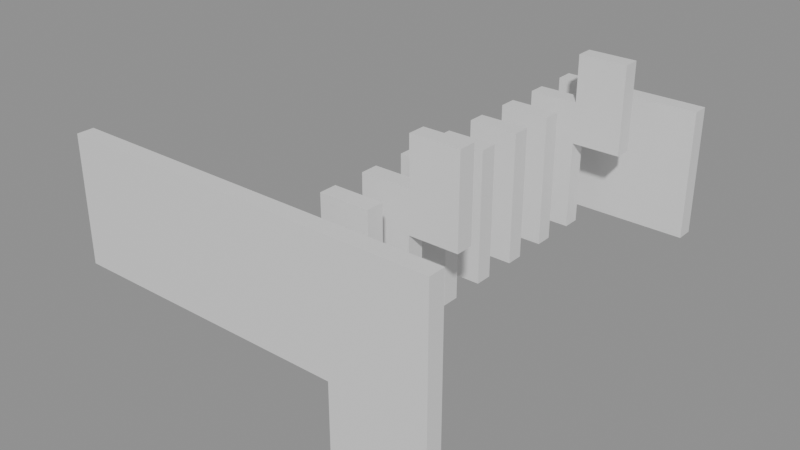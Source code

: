 # Source: building_lego.blend  (saved by Blender 5.0.119; exported with 4.5.12 LTS)
import bpy
from mathutils import Matrix  # noqa: F401  (used for matrix-valued properties, if any)

bpy.ops.wm.read_factory_settings(use_empty=True)
scene = bpy.context.scene
scene.name = 'Scene'

# ---- collections
col_01_paredes_externas = bpy.data.collections.new('01_Paredes_Externas'); scene.collection.children.link(col_01_paredes_externas)
col_02_paredes_internas = bpy.data.collections.new('02_Paredes_Internas'); scene.collection.children.link(col_02_paredes_internas)

# ---- materials (node trees are filled in below, after node groups)
mat_mat_parede_externa = bpy.data.materials.new('Mat_Parede_Externa')
mat_mat_parede_interna = bpy.data.materials.new('Mat_Parede_Interna')

# ---- material node trees
mat_mat_parede_externa.use_nodes = True; mat_mat_parede_externa.node_tree.nodes.clear()
_N = mat_mat_parede_externa.node_tree.nodes; _L = mat_mat_parede_externa.node_tree.links
n0 = _N.new('ShaderNodeBsdfPrincipled'); n0.name = 'BSDF - Pré-fundamentado'; n0.location = (-200, 100)
n1 = _N.new('ShaderNodeOutputMaterial'); n1.name = 'Saída de material'; n1.location = (200, 100)
_L.new(n0.outputs[0], n1.inputs[0])
n1.is_active_output = True
mat_mat_parede_interna.use_nodes = True; mat_mat_parede_interna.node_tree.nodes.clear()
_N = mat_mat_parede_interna.node_tree.nodes; _L = mat_mat_parede_interna.node_tree.links
n0 = _N.new('ShaderNodeBsdfPrincipled'); n0.name = 'BSDF - Pré-fundamentado'; n0.location = (-200, 100)
n1 = _N.new('ShaderNodeOutputMaterial'); n1.name = 'Saída de material'; n1.location = (200, 100)
_L.new(n0.outputs[0], n1.inputs[0])
n1.is_active_output = True

# ---- meshes
me_bloco_dungeon_wall_4864_4263_z0 = bpy.data.meshes.new('Bloco_dungeon_wall_4864_4263_z0')
me_bloco_dungeon_wall_4864_4263_z0.from_pydata([(-0.5, -0.175, -1.32), (0.5, -0.175, -1.32), (0.5, 0.175, -1.32), (-0.5, 0.175, -1.32), (-0.5, -0.175, 1.32), (0.5, -0.175, 1.32), (0.5, 0.175, 1.32), (-0.5, 0.175, 1.32)], [], [(0, 1, 2, 3), (4, 7, 6, 5), (0, 4, 5, 1), (2, 6, 7, 3), (0, 3, 7, 4), (1, 5, 6, 2)])
me_bloco_dungeon_wall_4864_4263_z0.materials.append(mat_mat_parede_externa)
me_bloco_dungeon_wall_4864_4263_z0.update()
me_bloco_dungeon_wall_4865_4263_z0 = bpy.data.meshes.new('Bloco_dungeon_wall_4865_4263_z0')
me_bloco_dungeon_wall_4865_4263_z0.from_pydata([(-0.5, -0.175, -1.32), (0.5, -0.175, -1.32), (0.5, 0.175, -1.32), (-0.5, 0.175, -1.32), (-0.5, -0.175, 1.32), (0.5, -0.175, 1.32), (0.5, 0.175, 1.32), (-0.5, 0.175, 1.32)], [], [(0, 1, 2, 3), (4, 7, 6, 5), (0, 4, 5, 1), (2, 6, 7, 3), (0, 3, 7, 4), (1, 5, 6, 2)])
me_bloco_dungeon_wall_4865_4263_z0.materials.append(mat_mat_parede_externa)
me_bloco_dungeon_wall_4865_4263_z0.update()
me_bloco_dungeon_wall_4866_4263_z0 = bpy.data.meshes.new('Bloco_dungeon_wall_4866_4263_z0')
me_bloco_dungeon_wall_4866_4263_z0.from_pydata([(-0.5, -0.175, -1.32), (0.5, -0.175, -1.32), (0.5, 0.175, -1.32), (-0.5, 0.175, -1.32), (-0.5, -0.175, 1.32), (0.5, -0.175, 1.32), (0.5, 0.175, 1.32), (-0.5, 0.175, 1.32)], [], [(0, 1, 2, 3), (4, 7, 6, 5), (0, 4, 5, 1), (2, 6, 7, 3), (0, 3, 7, 4), (1, 5, 6, 2)])
me_bloco_dungeon_wall_4866_4263_z0.materials.append(mat_mat_parede_externa)
me_bloco_dungeon_wall_4866_4263_z0.update()
me_bloco_dungeon_wall_4867_4263_z0 = bpy.data.meshes.new('Bloco_dungeon_wall_4867_4263_z0')
me_bloco_dungeon_wall_4867_4263_z0.from_pydata([(-0.5, -0.175, -1.32), (0.5, -0.175, -1.32), (0.5, 0.175, -1.32), (-0.5, 0.175, -1.32), (-0.5, -0.175, 1.32), (0.5, -0.175, 1.32), (0.5, 0.175, 1.32), (-0.5, 0.175, 1.32)], [], [(0, 1, 2, 3), (4, 7, 6, 5), (0, 4, 5, 1), (2, 6, 7, 3), (0, 3, 7, 4), (1, 5, 6, 2)])
me_bloco_dungeon_wall_4867_4263_z0.materials.append(mat_mat_parede_externa)
me_bloco_dungeon_wall_4867_4263_z0.update()
me_bloco_dungeon_wall_4868_4263_z0 = bpy.data.meshes.new('Bloco_dungeon_wall_4868_4263_z0')
me_bloco_dungeon_wall_4868_4263_z0.from_pydata([(-0.5, -0.175, -1.32), (0.5, -0.175, -1.32), (0.5, 0.175, -1.32), (-0.5, 0.175, -1.32), (-0.5, -0.175, 1.32), (0.5, -0.175, 1.32), (0.5, 0.175, 1.32), (-0.5, 0.175, 1.32)], [], [(0, 1, 2, 3), (4, 7, 6, 5), (0, 4, 5, 1), (2, 6, 7, 3), (0, 3, 7, 4), (1, 5, 6, 2)])
me_bloco_dungeon_wall_4868_4263_z0.materials.append(mat_mat_parede_externa)
me_bloco_dungeon_wall_4868_4263_z0.update()
me_bloco_dungeon_wall_4869_4263_z0 = bpy.data.meshes.new('Bloco_dungeon_wall_4869_4263_z0')
me_bloco_dungeon_wall_4869_4263_z0.from_pydata([(-0.5, -0.175, -1.32), (0.5, -0.175, -1.32), (0.5, 0.175, -1.32), (-0.5, 0.175, -1.32), (-0.5, -0.175, 1.32), (0.5, -0.175, 1.32), (0.5, 0.175, 1.32), (-0.5, 0.175, 1.32)], [], [(0, 1, 2, 3), (4, 7, 6, 5), (0, 4, 5, 1), (2, 6, 7, 3), (0, 3, 7, 4), (1, 5, 6, 2)])
me_bloco_dungeon_wall_4869_4263_z0.materials.append(mat_mat_parede_externa)
me_bloco_dungeon_wall_4869_4263_z0.update()
me_bloco_dungeon_wall_4870_4263_z_22 = bpy.data.meshes.new('Bloco_dungeon_wall_4870_4263_z-22')
me_bloco_dungeon_wall_4870_4263_z_22.from_pydata([(-0.5, -0.175, -1.32), (0.5, -0.175, -1.32), (0.5, 0.175, -1.32), (-0.5, 0.175, -1.32), (-0.5, -0.175, 1.32), (0.5, -0.175, 1.32), (0.5, 0.175, 1.32), (-0.5, 0.175, 1.32)], [], [(0, 1, 2, 3), (4, 7, 6, 5), (0, 4, 5, 1), (2, 6, 7, 3), (0, 3, 7, 4), (1, 5, 6, 2)])
me_bloco_dungeon_wall_4870_4263_z_22.materials.append(mat_mat_parede_externa)
me_bloco_dungeon_wall_4870_4263_z_22.update()
me_bloco_dungeon_wall_4870_4263_z0 = bpy.data.meshes.new('Bloco_dungeon_wall_4870_4263_z0')
me_bloco_dungeon_wall_4870_4263_z0.from_pydata([(-0.5, -0.175, -1.32), (0.5, -0.175, -1.32), (0.5, 0.175, -1.32), (-0.5, 0.175, -1.32), (-0.5, -0.175, 1.32), (0.5, -0.175, 1.32), (0.5, 0.175, 1.32), (-0.5, 0.175, 1.32)], [], [(0, 1, 2, 3), (4, 7, 6, 5), (0, 4, 5, 1), (2, 6, 7, 3), (0, 3, 7, 4), (1, 5, 6, 2)])
me_bloco_dungeon_wall_4870_4263_z0.materials.append(mat_mat_parede_externa)
me_bloco_dungeon_wall_4870_4263_z0.update()
me_bloco_dungeon_wall_4871_4263_z_22 = bpy.data.meshes.new('Bloco_dungeon_wall_4871_4263_z-22')
me_bloco_dungeon_wall_4871_4263_z_22.from_pydata([(-0.5, -0.175, -1.32), (0.5, -0.175, -1.32), (0.5, 0.175, -1.32), (-0.5, 0.175, -1.32), (-0.5, -0.175, 1.32), (0.5, -0.175, 1.32), (0.5, 0.175, 1.32), (-0.5, 0.175, 1.32)], [], [(0, 1, 2, 3), (4, 7, 6, 5), (0, 4, 5, 1), (2, 6, 7, 3), (0, 3, 7, 4), (1, 5, 6, 2)])
me_bloco_dungeon_wall_4871_4263_z_22.materials.append(mat_mat_parede_externa)
me_bloco_dungeon_wall_4871_4263_z_22.update()
me_bloco_dungeon_wall_4871_4263_z0 = bpy.data.meshes.new('Bloco_dungeon_wall_4871_4263_z0')
me_bloco_dungeon_wall_4871_4263_z0.from_pydata([(-0.5, -0.175, -1.32), (0.5, -0.175, -1.32), (0.5, 0.175, -1.32), (-0.5, 0.175, -1.32), (-0.5, -0.175, 1.32), (0.5, -0.175, 1.32), (0.5, 0.175, 1.32), (-0.5, 0.175, 1.32)], [], [(0, 1, 2, 3), (4, 7, 6, 5), (0, 4, 5, 1), (2, 6, 7, 3), (0, 3, 7, 4), (1, 5, 6, 2)])
me_bloco_dungeon_wall_4871_4263_z0.materials.append(mat_mat_parede_externa)
me_bloco_dungeon_wall_4871_4263_z0.update()
me_bloco_dungeon_wall_4869_4271_z0 = bpy.data.meshes.new('Bloco_dungeon_wall_4869_4271_z0')
me_bloco_dungeon_wall_4869_4271_z0.from_pydata([(-0.5, -0.175, -1.32), (0.5, -0.175, -1.32), (0.5, 0.175, -1.32), (-0.5, 0.175, -1.32), (-0.5, -0.175, 1.32), (0.5, -0.175, 1.32), (0.5, 0.175, 1.32), (-0.5, 0.175, 1.32)], [], [(0, 1, 2, 3), (4, 7, 6, 5), (0, 4, 5, 1), (2, 6, 7, 3), (0, 3, 7, 4), (1, 5, 6, 2)])
me_bloco_dungeon_wall_4869_4271_z0.materials.append(mat_mat_parede_externa)
me_bloco_dungeon_wall_4869_4271_z0.update()
me_bloco_dungeon_wall_4870_4271_z0 = bpy.data.meshes.new('Bloco_dungeon_wall_4870_4271_z0')
me_bloco_dungeon_wall_4870_4271_z0.from_pydata([(-0.5, -0.175, -1.32), (0.5, -0.175, -1.32), (0.5, 0.175, -1.32), (-0.5, 0.175, -1.32), (-0.5, -0.175, 1.32), (0.5, -0.175, 1.32), (0.5, 0.175, 1.32), (-0.5, 0.175, 1.32)], [], [(0, 1, 2, 3), (4, 7, 6, 5), (0, 4, 5, 1), (2, 6, 7, 3), (0, 3, 7, 4), (1, 5, 6, 2)])
me_bloco_dungeon_wall_4870_4271_z0.materials.append(mat_mat_parede_externa)
me_bloco_dungeon_wall_4870_4271_z0.update()
me_bloco_dungeon_wall_4871_4271_z0 = bpy.data.meshes.new('Bloco_dungeon_wall_4871_4271_z0')
me_bloco_dungeon_wall_4871_4271_z0.from_pydata([(-0.5, -0.175, -1.32), (0.5, -0.175, -1.32), (0.5, 0.175, -1.32), (-0.5, 0.175, -1.32), (-0.5, -0.175, 1.32), (0.5, -0.175, 1.32), (0.5, 0.175, 1.32), (-0.5, 0.175, 1.32)], [], [(0, 1, 2, 3), (4, 7, 6, 5), (0, 4, 5, 1), (2, 6, 7, 3), (0, 3, 7, 4), (1, 5, 6, 2)])
me_bloco_dungeon_wall_4871_4271_z0.materials.append(mat_mat_parede_externa)
me_bloco_dungeon_wall_4871_4271_z0.update()
me_bloco_dungeon_wall_4869_4264_z0 = bpy.data.meshes.new('Bloco_dungeon_wall_4869_4264_z0')
me_bloco_dungeon_wall_4869_4264_z0.from_pydata([(-0.5, -0.175, -1.32), (0.5, -0.175, -1.32), (0.5, 0.175, -1.32), (-0.5, 0.175, -1.32), (-0.5, -0.175, 1.32), (0.5, -0.175, 1.32), (0.5, 0.175, 1.32), (-0.5, 0.175, 1.32)], [], [(0, 1, 2, 3), (4, 7, 6, 5), (0, 4, 5, 1), (2, 6, 7, 3), (0, 3, 7, 4), (1, 5, 6, 2)])
me_bloco_dungeon_wall_4869_4264_z0.materials.append(mat_mat_parede_interna)
me_bloco_dungeon_wall_4869_4264_z0.update()
me_bloco_dungeon_wall_4869_4265_z0 = bpy.data.meshes.new('Bloco_dungeon_wall_4869_4265_z0')
me_bloco_dungeon_wall_4869_4265_z0.from_pydata([(-0.5, -0.175, -1.32), (0.5, -0.175, -1.32), (0.5, 0.175, -1.32), (-0.5, 0.175, -1.32), (-0.5, -0.175, 1.32), (0.5, -0.175, 1.32), (0.5, 0.175, 1.32), (-0.5, 0.175, 1.32)], [], [(0, 1, 2, 3), (4, 7, 6, 5), (0, 4, 5, 1), (2, 6, 7, 3), (0, 3, 7, 4), (1, 5, 6, 2)])
me_bloco_dungeon_wall_4869_4265_z0.materials.append(mat_mat_parede_interna)
me_bloco_dungeon_wall_4869_4265_z0.update()
me_bloco_wall_torch_4870_4265_z15 = bpy.data.meshes.new('Bloco_wall_torch_4870_4265_z15')
me_bloco_wall_torch_4870_4265_z15.from_pydata([(-0.5, -0.175, -0.9), (0.5, -0.175, -0.9), (0.5, 0.175, -0.9), (-0.5, 0.175, -0.9), (-0.5, -0.175, 0.9), (0.5, -0.175, 0.9), (0.5, 0.175, 0.9), (-0.5, 0.175, 0.9)], [], [(0, 1, 2, 3), (4, 7, 6, 5), (0, 4, 5, 1), (2, 6, 7, 3), (0, 3, 7, 4), (1, 5, 6, 2)])
me_bloco_wall_torch_4870_4265_z15.materials.append(mat_mat_parede_interna)
me_bloco_wall_torch_4870_4265_z15.update()
me_bloco_dungeon_arch_4869_4266_z0 = bpy.data.meshes.new('Bloco_dungeon_arch_4869_4266_z0')
me_bloco_dungeon_arch_4869_4266_z0.from_pydata([(-0.5, -0.175, -1.32), (0.5, -0.175, -1.32), (0.5, 0.175, -1.32), (-0.5, 0.175, -1.32), (-0.5, -0.175, 1.32), (0.5, -0.175, 1.32), (0.5, 0.175, 1.32), (-0.5, 0.175, 1.32)], [], [(0, 1, 2, 3), (4, 7, 6, 5), (0, 4, 5, 1), (2, 6, 7, 3), (0, 3, 7, 4), (1, 5, 6, 2)])
me_bloco_dungeon_arch_4869_4266_z0.materials.append(mat_mat_parede_interna)
me_bloco_dungeon_arch_4869_4266_z0.update()
me_bloco_dungeon_arch_4869_4267_z0 = bpy.data.meshes.new('Bloco_dungeon_arch_4869_4267_z0')
me_bloco_dungeon_arch_4869_4267_z0.from_pydata([(-0.5, -0.175, -1.32), (0.5, -0.175, -1.32), (0.5, 0.175, -1.32), (-0.5, 0.175, -1.32), (-0.5, -0.175, 1.32), (0.5, -0.175, 1.32), (0.5, 0.175, 1.32), (-0.5, 0.175, 1.32)], [], [(0, 1, 2, 3), (4, 7, 6, 5), (0, 4, 5, 1), (2, 6, 7, 3), (0, 3, 7, 4), (1, 5, 6, 2)])
me_bloco_dungeon_arch_4869_4267_z0.materials.append(mat_mat_parede_interna)
me_bloco_dungeon_arch_4869_4267_z0.update()
me_bloco_dungeon_arch_4869_4268_z0 = bpy.data.meshes.new('Bloco_dungeon_arch_4869_4268_z0')
me_bloco_dungeon_arch_4869_4268_z0.from_pydata([(-0.5, -0.175, -1.32), (0.5, -0.175, -1.32), (0.5, 0.175, -1.32), (-0.5, 0.175, -1.32), (-0.5, -0.175, 1.32), (0.5, -0.175, 1.32), (0.5, 0.175, 1.32), (-0.5, 0.175, 1.32)], [], [(0, 1, 2, 3), (4, 7, 6, 5), (0, 4, 5, 1), (2, 6, 7, 3), (0, 3, 7, 4), (1, 5, 6, 2)])
me_bloco_dungeon_arch_4869_4268_z0.materials.append(mat_mat_parede_interna)
me_bloco_dungeon_arch_4869_4268_z0.update()
me_bloco_dungeon_arch_4869_4269_z0 = bpy.data.meshes.new('Bloco_dungeon_arch_4869_4269_z0')
me_bloco_dungeon_arch_4869_4269_z0.from_pydata([(-0.5, -0.175, -1.32), (0.5, -0.175, -1.32), (0.5, 0.175, -1.32), (-0.5, 0.175, -1.32), (-0.5, -0.175, 1.32), (0.5, -0.175, 1.32), (0.5, 0.175, 1.32), (-0.5, 0.175, 1.32)], [], [(0, 1, 2, 3), (4, 7, 6, 5), (0, 4, 5, 1), (2, 6, 7, 3), (0, 3, 7, 4), (1, 5, 6, 2)])
me_bloco_dungeon_arch_4869_4269_z0.materials.append(mat_mat_parede_interna)
me_bloco_dungeon_arch_4869_4269_z0.update()
me_bloco_dungeon_wall_4869_4270_z0 = bpy.data.meshes.new('Bloco_dungeon_wall_4869_4270_z0')
me_bloco_dungeon_wall_4869_4270_z0.from_pydata([(-0.5, -0.175, -1.32), (0.5, -0.175, -1.32), (0.5, 0.175, -1.32), (-0.5, 0.175, -1.32), (-0.5, -0.175, 1.32), (0.5, -0.175, 1.32), (0.5, 0.175, 1.32), (-0.5, 0.175, 1.32)], [], [(0, 1, 2, 3), (4, 7, 6, 5), (0, 4, 5, 1), (2, 6, 7, 3), (0, 3, 7, 4), (1, 5, 6, 2)])
me_bloco_dungeon_wall_4869_4270_z0.materials.append(mat_mat_parede_interna)
me_bloco_dungeon_wall_4869_4270_z0.update()
me_bloco_wall_torch_4870_4270_z15 = bpy.data.meshes.new('Bloco_wall_torch_4870_4270_z15')
me_bloco_wall_torch_4870_4270_z15.from_pydata([(-0.5, -0.175, -0.9), (0.5, -0.175, -0.9), (0.5, 0.175, -0.9), (-0.5, 0.175, -0.9), (-0.5, -0.175, 0.9), (0.5, -0.175, 0.9), (0.5, 0.175, 0.9), (-0.5, 0.175, 0.9)], [], [(0, 1, 2, 3), (4, 7, 6, 5), (0, 4, 5, 1), (2, 6, 7, 3), (0, 3, 7, 4), (1, 5, 6, 2)])
me_bloco_wall_torch_4870_4270_z15.materials.append(mat_mat_parede_interna)
me_bloco_wall_torch_4870_4270_z15.update()

# ---- objects
ob_parede_externa_norte_y4263_x4864_4871 = bpy.data.objects.new('Parede_Externa_Norte_Y4263_X4864_4871', None)
ob_bloco_dungeon_wall_4864_4263_z0 = bpy.data.objects.new('Bloco_dungeon_wall_4864_4263_z0', me_bloco_dungeon_wall_4864_4263_z0)
ob_bloco_dungeon_wall_4865_4263_z0 = bpy.data.objects.new('Bloco_dungeon_wall_4865_4263_z0', me_bloco_dungeon_wall_4865_4263_z0)
ob_bloco_dungeon_wall_4866_4263_z0 = bpy.data.objects.new('Bloco_dungeon_wall_4866_4263_z0', me_bloco_dungeon_wall_4866_4263_z0)
ob_bloco_dungeon_wall_4867_4263_z0 = bpy.data.objects.new('Bloco_dungeon_wall_4867_4263_z0', me_bloco_dungeon_wall_4867_4263_z0)
ob_bloco_dungeon_wall_4868_4263_z0 = bpy.data.objects.new('Bloco_dungeon_wall_4868_4263_z0', me_bloco_dungeon_wall_4868_4263_z0)
ob_bloco_dungeon_wall_4869_4263_z0 = bpy.data.objects.new('Bloco_dungeon_wall_4869_4263_z0', me_bloco_dungeon_wall_4869_4263_z0)
ob_bloco_dungeon_wall_4870_4263_z_22 = bpy.data.objects.new('Bloco_dungeon_wall_4870_4263_z-22', me_bloco_dungeon_wall_4870_4263_z_22)
ob_bloco_dungeon_wall_4870_4263_z0 = bpy.data.objects.new('Bloco_dungeon_wall_4870_4263_z0', me_bloco_dungeon_wall_4870_4263_z0)
ob_bloco_dungeon_wall_4871_4263_z_22 = bpy.data.objects.new('Bloco_dungeon_wall_4871_4263_z-22', me_bloco_dungeon_wall_4871_4263_z_22)
ob_bloco_dungeon_wall_4871_4263_z0 = bpy.data.objects.new('Bloco_dungeon_wall_4871_4263_z0', me_bloco_dungeon_wall_4871_4263_z0)
ob_parede_externa_sul_y4271_x4869_4871 = bpy.data.objects.new('Parede_Externa_Sul_Y4271_X4869_4871', None)
ob_bloco_dungeon_wall_4869_4271_z0 = bpy.data.objects.new('Bloco_dungeon_wall_4869_4271_z0', me_bloco_dungeon_wall_4869_4271_z0)
ob_bloco_dungeon_wall_4870_4271_z0 = bpy.data.objects.new('Bloco_dungeon_wall_4870_4271_z0', me_bloco_dungeon_wall_4870_4271_z0)
ob_bloco_dungeon_wall_4871_4271_z0 = bpy.data.objects.new('Bloco_dungeon_wall_4871_4271_z0', me_bloco_dungeon_wall_4871_4271_z0)
ob_parede_interna_ew_02_y4264_x4869_4869 = bpy.data.objects.new('Parede_Interna_EW_02_Y4264_X4869_4869', None)
ob_bloco_dungeon_wall_4869_4264_z0 = bpy.data.objects.new('Bloco_dungeon_wall_4869_4264_z0', me_bloco_dungeon_wall_4869_4264_z0)
ob_parede_interna_ew_03_y4265_x4869_4870 = bpy.data.objects.new('Parede_Interna_EW_03_Y4265_X4869_4870', None)
ob_bloco_dungeon_wall_4869_4265_z0 = bpy.data.objects.new('Bloco_dungeon_wall_4869_4265_z0', me_bloco_dungeon_wall_4869_4265_z0)
ob_bloco_wall_torch_4870_4265_z15 = bpy.data.objects.new('Bloco_wall_torch_4870_4265_z15', me_bloco_wall_torch_4870_4265_z15)
ob_parede_interna_ew_04_y4266_x4869_4869 = bpy.data.objects.new('Parede_Interna_EW_04_Y4266_X4869_4869', None)
ob_bloco_dungeon_arch_4869_4266_z0 = bpy.data.objects.new('Bloco_dungeon_arch_4869_4266_z0', me_bloco_dungeon_arch_4869_4266_z0)
ob_parede_interna_ew_05_y4267_x4869_4869 = bpy.data.objects.new('Parede_Interna_EW_05_Y4267_X4869_4869', None)
ob_bloco_dungeon_arch_4869_4267_z0 = bpy.data.objects.new('Bloco_dungeon_arch_4869_4267_z0', me_bloco_dungeon_arch_4869_4267_z0)
ob_parede_interna_ew_06_y4268_x4869_4869 = bpy.data.objects.new('Parede_Interna_EW_06_Y4268_X4869_4869', None)
ob_bloco_dungeon_arch_4869_4268_z0 = bpy.data.objects.new('Bloco_dungeon_arch_4869_4268_z0', me_bloco_dungeon_arch_4869_4268_z0)
ob_parede_interna_ew_07_y4269_x4869_4869 = bpy.data.objects.new('Parede_Interna_EW_07_Y4269_X4869_4869', None)
ob_bloco_dungeon_arch_4869_4269_z0 = bpy.data.objects.new('Bloco_dungeon_arch_4869_4269_z0', me_bloco_dungeon_arch_4869_4269_z0)
ob_parede_interna_ew_08_y4270_x4869_4870 = bpy.data.objects.new('Parede_Interna_EW_08_Y4270_X4869_4870', None)
ob_bloco_dungeon_wall_4869_4270_z0 = bpy.data.objects.new('Bloco_dungeon_wall_4869_4270_z0', me_bloco_dungeon_wall_4869_4270_z0)
ob_bloco_wall_torch_4870_4270_z15 = bpy.data.objects.new('Bloco_wall_torch_4870_4270_z15', me_bloco_wall_torch_4870_4270_z15)

# ---- transforms, parenting, visibility, modifiers, constraints
ob_parede_externa_norte_y4263_x4864_4871.location = (0.0, -4.0, 0.0)
ob_parede_externa_norte_y4263_x4864_4871.empty_display_type = 'CUBE'
ob_bloco_dungeon_wall_4864_4263_z0.parent = ob_parede_externa_norte_y4263_x4864_4871
ob_bloco_dungeon_wall_4864_4263_z0.matrix_parent_inverse = Matrix(((1.0, -0.0, 0.0, -0.0), (-0.0, 1.0, -0.0, 4.0), (0.0, -0.0, 1.0, -0.0), (-0.0, 0.0, -0.0, 1.0)))
ob_bloco_dungeon_wall_4864_4263_z0.location = (-3.5, -4.325, 3.96)
ob_bloco_dungeon_wall_4865_4263_z0.parent = ob_parede_externa_norte_y4263_x4864_4871
ob_bloco_dungeon_wall_4865_4263_z0.matrix_parent_inverse = Matrix(((1.0, -0.0, 0.0, -0.0), (-0.0, 1.0, -0.0, 4.0), (0.0, -0.0, 1.0, -0.0), (-0.0, 0.0, -0.0, 1.0)))
ob_bloco_dungeon_wall_4865_4263_z0.location = (-2.5, -4.325, 3.96)
ob_bloco_dungeon_wall_4866_4263_z0.parent = ob_parede_externa_norte_y4263_x4864_4871
ob_bloco_dungeon_wall_4866_4263_z0.matrix_parent_inverse = Matrix(((1.0, -0.0, 0.0, -0.0), (-0.0, 1.0, -0.0, 4.0), (0.0, -0.0, 1.0, -0.0), (-0.0, 0.0, -0.0, 1.0)))
ob_bloco_dungeon_wall_4866_4263_z0.location = (-1.5, -4.325, 3.96)
ob_bloco_dungeon_wall_4867_4263_z0.parent = ob_parede_externa_norte_y4263_x4864_4871
ob_bloco_dungeon_wall_4867_4263_z0.matrix_parent_inverse = Matrix(((1.0, -0.0, 0.0, -0.0), (-0.0, 1.0, -0.0, 4.0), (0.0, -0.0, 1.0, -0.0), (-0.0, 0.0, -0.0, 1.0)))
ob_bloco_dungeon_wall_4867_4263_z0.location = (-0.5, -4.325, 3.96)
ob_bloco_dungeon_wall_4868_4263_z0.parent = ob_parede_externa_norte_y4263_x4864_4871
ob_bloco_dungeon_wall_4868_4263_z0.matrix_parent_inverse = Matrix(((1.0, -0.0, 0.0, -0.0), (-0.0, 1.0, -0.0, 4.0), (0.0, -0.0, 1.0, -0.0), (-0.0, 0.0, -0.0, 1.0)))
ob_bloco_dungeon_wall_4868_4263_z0.location = (0.5, -4.325, 3.96)
ob_bloco_dungeon_wall_4869_4263_z0.parent = ob_parede_externa_norte_y4263_x4864_4871
ob_bloco_dungeon_wall_4869_4263_z0.matrix_parent_inverse = Matrix(((1.0, -0.0, 0.0, -0.0), (-0.0, 1.0, -0.0, 4.0), (0.0, -0.0, 1.0, -0.0), (-0.0, 0.0, -0.0, 1.0)))
ob_bloco_dungeon_wall_4869_4263_z0.location = (1.5, -4.325, 3.96)
ob_bloco_dungeon_wall_4870_4263_z_22.parent = ob_parede_externa_norte_y4263_x4864_4871
ob_bloco_dungeon_wall_4870_4263_z_22.matrix_parent_inverse = Matrix(((1.0, -0.0, 0.0, -0.0), (-0.0, 1.0, -0.0, 4.0), (0.0, -0.0, 1.0, -0.0), (-0.0, 0.0, -0.0, 1.0)))
ob_bloco_dungeon_wall_4870_4263_z_22.location = (2.5, -4.325, 1.32)
ob_bloco_dungeon_wall_4870_4263_z0.parent = ob_parede_externa_norte_y4263_x4864_4871
ob_bloco_dungeon_wall_4870_4263_z0.matrix_parent_inverse = Matrix(((1.0, -0.0, 0.0, -0.0), (-0.0, 1.0, -0.0, 4.0), (0.0, -0.0, 1.0, -0.0), (-0.0, 0.0, -0.0, 1.0)))
ob_bloco_dungeon_wall_4870_4263_z0.location = (2.5, -4.325, 3.96)
ob_bloco_dungeon_wall_4871_4263_z_22.parent = ob_parede_externa_norte_y4263_x4864_4871
ob_bloco_dungeon_wall_4871_4263_z_22.matrix_parent_inverse = Matrix(((1.0, -0.0, 0.0, -0.0), (-0.0, 1.0, -0.0, 4.0), (0.0, -0.0, 1.0, -0.0), (-0.0, 0.0, -0.0, 1.0)))
ob_bloco_dungeon_wall_4871_4263_z_22.location = (3.5, -4.325, 1.32)
ob_bloco_dungeon_wall_4871_4263_z0.parent = ob_parede_externa_norte_y4263_x4864_4871
ob_bloco_dungeon_wall_4871_4263_z0.matrix_parent_inverse = Matrix(((1.0, -0.0, 0.0, -0.0), (-0.0, 1.0, -0.0, 4.0), (0.0, -0.0, 1.0, -0.0), (-0.0, 0.0, -0.0, 1.0)))
ob_bloco_dungeon_wall_4871_4263_z0.location = (3.5, -4.325, 3.96)
ob_parede_externa_sul_y4271_x4869_4871.location = (2.5, 4.0, 2.64)
ob_parede_externa_sul_y4271_x4869_4871.empty_display_type = 'CUBE'
ob_bloco_dungeon_wall_4869_4271_z0.parent = ob_parede_externa_sul_y4271_x4869_4871
ob_bloco_dungeon_wall_4869_4271_z0.matrix_parent_inverse = Matrix(((1.0, -0.0, 0.0, -2.5), (-0.0, 1.0, -0.0, -4.0), (0.0, -0.0, 1.0, -2.64), (-0.0, 0.0, -0.0, 1.0)))
ob_bloco_dungeon_wall_4869_4271_z0.location = (1.5, 3.675, 3.96)
ob_bloco_dungeon_wall_4870_4271_z0.parent = ob_parede_externa_sul_y4271_x4869_4871
ob_bloco_dungeon_wall_4870_4271_z0.matrix_parent_inverse = Matrix(((1.0, -0.0, 0.0, -2.5), (-0.0, 1.0, -0.0, -4.0), (0.0, -0.0, 1.0, -2.64), (-0.0, 0.0, -0.0, 1.0)))
ob_bloco_dungeon_wall_4870_4271_z0.location = (2.5, 3.675, 3.96)
ob_bloco_dungeon_wall_4871_4271_z0.parent = ob_parede_externa_sul_y4271_x4869_4871
ob_bloco_dungeon_wall_4871_4271_z0.matrix_parent_inverse = Matrix(((1.0, -0.0, 0.0, -2.5), (-0.0, 1.0, -0.0, -4.0), (0.0, -0.0, 1.0, -2.64), (-0.0, 0.0, -0.0, 1.0)))
ob_bloco_dungeon_wall_4871_4271_z0.location = (3.5, 3.675, 3.96)
ob_parede_interna_ew_02_y4264_x4869_4869.location = (1.5, -3.0, 2.64)
ob_parede_interna_ew_02_y4264_x4869_4869.empty_display_type = 'CUBE'
ob_bloco_dungeon_wall_4869_4264_z0.parent = ob_parede_interna_ew_02_y4264_x4869_4869
ob_bloco_dungeon_wall_4869_4264_z0.matrix_parent_inverse = Matrix(((1.0, -0.0, 0.0, -1.5), (-0.0, 1.0, -0.0, 3.0), (0.0, -0.0, 1.0, -2.64), (-0.0, 0.0, -0.0, 1.0)))
ob_bloco_dungeon_wall_4869_4264_z0.location = (1.5, -3.325, 3.96)
ob_parede_interna_ew_03_y4265_x4869_4870.location = (2.0, -2.0, 2.64)
ob_parede_interna_ew_03_y4265_x4869_4870.empty_display_type = 'CUBE'
ob_bloco_dungeon_wall_4869_4265_z0.parent = ob_parede_interna_ew_03_y4265_x4869_4870
ob_bloco_dungeon_wall_4869_4265_z0.matrix_parent_inverse = Matrix(((1.0, -0.0, 0.0, -2.0), (-0.0, 1.0, -0.0, 2.0), (0.0, -0.0, 1.0, -2.64), (-0.0, 0.0, -0.0, 1.0)))
ob_bloco_dungeon_wall_4869_4265_z0.location = (1.5, -2.325, 3.96)
ob_bloco_wall_torch_4870_4265_z15.parent = ob_parede_interna_ew_03_y4265_x4869_4870
ob_bloco_wall_torch_4870_4265_z15.matrix_parent_inverse = Matrix(((1.0, -0.0, 0.0, -2.0), (-0.0, 1.0, -0.0, 2.0), (0.0, -0.0, 1.0, -2.64), (-0.0, 0.0, -0.0, 1.0)))
ob_bloco_wall_torch_4870_4265_z15.location = (2.5, -2.325, 5.34)
ob_parede_interna_ew_04_y4266_x4869_4869.location = (1.5, -1.0, 2.64)
ob_parede_interna_ew_04_y4266_x4869_4869.empty_display_type = 'CUBE'
ob_bloco_dungeon_arch_4869_4266_z0.parent = ob_parede_interna_ew_04_y4266_x4869_4869
ob_bloco_dungeon_arch_4869_4266_z0.matrix_parent_inverse = Matrix(((1.0, -0.0, 0.0, -1.5), (-0.0, 1.0, -0.0, 1.0), (0.0, -0.0, 1.0, -2.64), (-0.0, 0.0, -0.0, 1.0)))
ob_bloco_dungeon_arch_4869_4266_z0.location = (1.5, -1.325, 3.96)
ob_parede_interna_ew_05_y4267_x4869_4869.location = (1.5, 0.0, 2.64)
ob_parede_interna_ew_05_y4267_x4869_4869.empty_display_type = 'CUBE'
ob_bloco_dungeon_arch_4869_4267_z0.parent = ob_parede_interna_ew_05_y4267_x4869_4869
ob_bloco_dungeon_arch_4869_4267_z0.matrix_parent_inverse = Matrix(((1.0, -0.0, 0.0, -1.5), (-0.0, 1.0, -0.0, 0.0), (0.0, -0.0, 1.0, -2.64), (-0.0, 0.0, -0.0, 1.0)))
ob_bloco_dungeon_arch_4869_4267_z0.location = (1.5, -0.325, 3.96)
ob_parede_interna_ew_06_y4268_x4869_4869.location = (1.5, 1.0, 2.64)
ob_parede_interna_ew_06_y4268_x4869_4869.empty_display_type = 'CUBE'
ob_bloco_dungeon_arch_4869_4268_z0.parent = ob_parede_interna_ew_06_y4268_x4869_4869
ob_bloco_dungeon_arch_4869_4268_z0.matrix_parent_inverse = Matrix(((1.0, -0.0, 0.0, -1.5), (-0.0, 1.0, -0.0, -1.0), (0.0, -0.0, 1.0, -2.64), (-0.0, 0.0, -0.0, 1.0)))
ob_bloco_dungeon_arch_4869_4268_z0.location = (1.5, 0.675, 3.96)
ob_parede_interna_ew_07_y4269_x4869_4869.location = (1.5, 2.0, 2.64)
ob_parede_interna_ew_07_y4269_x4869_4869.empty_display_type = 'CUBE'
ob_bloco_dungeon_arch_4869_4269_z0.parent = ob_parede_interna_ew_07_y4269_x4869_4869
ob_bloco_dungeon_arch_4869_4269_z0.matrix_parent_inverse = Matrix(((1.0, -0.0, 0.0, -1.5), (-0.0, 1.0, -0.0, -2.0), (0.0, -0.0, 1.0, -2.64), (-0.0, 0.0, -0.0, 1.0)))
ob_bloco_dungeon_arch_4869_4269_z0.location = (1.5, 1.675, 3.96)
ob_parede_interna_ew_08_y4270_x4869_4870.location = (2.0, 3.0, 2.64)
ob_parede_interna_ew_08_y4270_x4869_4870.empty_display_type = 'CUBE'
ob_bloco_dungeon_wall_4869_4270_z0.parent = ob_parede_interna_ew_08_y4270_x4869_4870
ob_bloco_dungeon_wall_4869_4270_z0.matrix_parent_inverse = Matrix(((1.0, -0.0, 0.0, -2.0), (-0.0, 1.0, -0.0, -3.0), (0.0, -0.0, 1.0, -2.64), (-0.0, 0.0, -0.0, 1.0)))
ob_bloco_dungeon_wall_4869_4270_z0.location = (1.5, 2.675, 3.96)
ob_bloco_wall_torch_4870_4270_z15.parent = ob_parede_interna_ew_08_y4270_x4869_4870
ob_bloco_wall_torch_4870_4270_z15.matrix_parent_inverse = Matrix(((1.0, -0.0, 0.0, -2.0), (-0.0, 1.0, -0.0, -3.0), (0.0, -0.0, 1.0, -2.64), (-0.0, 0.0, -0.0, 1.0)))
ob_bloco_wall_torch_4870_4270_z15.location = (2.5, 2.675, 5.34)

# ---- collection membership
col_01_paredes_externas.objects.link(ob_parede_externa_norte_y4263_x4864_4871)
col_01_paredes_externas.objects.link(ob_bloco_dungeon_wall_4864_4263_z0)
col_01_paredes_externas.objects.link(ob_bloco_dungeon_wall_4865_4263_z0)
col_01_paredes_externas.objects.link(ob_bloco_dungeon_wall_4866_4263_z0)
col_01_paredes_externas.objects.link(ob_bloco_dungeon_wall_4867_4263_z0)
col_01_paredes_externas.objects.link(ob_bloco_dungeon_wall_4868_4263_z0)
col_01_paredes_externas.objects.link(ob_bloco_dungeon_wall_4869_4263_z0)
col_01_paredes_externas.objects.link(ob_bloco_dungeon_wall_4870_4263_z_22)
col_01_paredes_externas.objects.link(ob_bloco_dungeon_wall_4870_4263_z0)
col_01_paredes_externas.objects.link(ob_bloco_dungeon_wall_4871_4263_z_22)
col_01_paredes_externas.objects.link(ob_bloco_dungeon_wall_4871_4263_z0)
col_01_paredes_externas.objects.link(ob_parede_externa_sul_y4271_x4869_4871)
col_01_paredes_externas.objects.link(ob_bloco_dungeon_wall_4869_4271_z0)
col_01_paredes_externas.objects.link(ob_bloco_dungeon_wall_4870_4271_z0)
col_01_paredes_externas.objects.link(ob_bloco_dungeon_wall_4871_4271_z0)
col_02_paredes_internas.objects.link(ob_parede_interna_ew_02_y4264_x4869_4869)
col_02_paredes_internas.objects.link(ob_bloco_dungeon_wall_4869_4264_z0)
col_02_paredes_internas.objects.link(ob_parede_interna_ew_03_y4265_x4869_4870)
col_02_paredes_internas.objects.link(ob_bloco_dungeon_wall_4869_4265_z0)
col_02_paredes_internas.objects.link(ob_bloco_wall_torch_4870_4265_z15)
col_02_paredes_internas.objects.link(ob_parede_interna_ew_04_y4266_x4869_4869)
col_02_paredes_internas.objects.link(ob_bloco_dungeon_arch_4869_4266_z0)
col_02_paredes_internas.objects.link(ob_parede_interna_ew_05_y4267_x4869_4869)
col_02_paredes_internas.objects.link(ob_bloco_dungeon_arch_4869_4267_z0)
col_02_paredes_internas.objects.link(ob_parede_interna_ew_06_y4268_x4869_4869)
col_02_paredes_internas.objects.link(ob_bloco_dungeon_arch_4869_4268_z0)
col_02_paredes_internas.objects.link(ob_parede_interna_ew_07_y4269_x4869_4869)
col_02_paredes_internas.objects.link(ob_bloco_dungeon_arch_4869_4269_z0)
col_02_paredes_internas.objects.link(ob_parede_interna_ew_08_y4270_x4869_4870)
col_02_paredes_internas.objects.link(ob_bloco_dungeon_wall_4869_4270_z0)
col_02_paredes_internas.objects.link(ob_bloco_wall_torch_4870_4270_z15)

# ---- scene / render settings (as saved in the file)
scene.frame_start = 1; scene.frame_end = 250; scene.frame_set(1)
scene.render.engine = 'BLENDER_EEVEE_NEXT'
scene.render.bake_bias = 0.0
scene.render.bake_samples = 0
scene.cycles.sampling_pattern = 'TABULATED_SOBOL'
scene.eevee.use_volume_custom_range = False
bpy.context.view_layer.update()

# ---- added for rendering (the .blend has no active camera and no usable light): camera, sun + grey world if the file has none
cam_auto = bpy.data.cameras.new('AutoCamera')
cam_auto.lens = 50.0
cam_auto.sensor_width = 36.0
cam_auto.clip_end = 1000.0
ob_auto_camera = bpy.data.objects.new('AutoCamera', cam_auto)
scene.collection.objects.link(ob_auto_camera)
ob_auto_camera.location = (12.1575, -14.914, 12.846)
ob_auto_camera.rotation_euler = (1.09748, -7.21219e-08, 0.694738)
scene.camera = ob_auto_camera
light_auto_sun = bpy.data.lights.new('AutoSun', 'SUN')
light_auto_sun.energy = 3.0
light_auto_sun.angle = 0.0523599
ob_auto_sun = bpy.data.objects.new('AutoSun', light_auto_sun)
scene.collection.objects.link(ob_auto_sun)
ob_auto_sun.rotation_euler = (0.872665, 0.174533, 0.523599)
if scene.world is None:
    world_auto = bpy.data.worlds.new('AutoWorld')
    world_auto.color = (0.3, 0.3, 0.3)
    scene.world = world_auto
bpy.context.view_layer.update()
